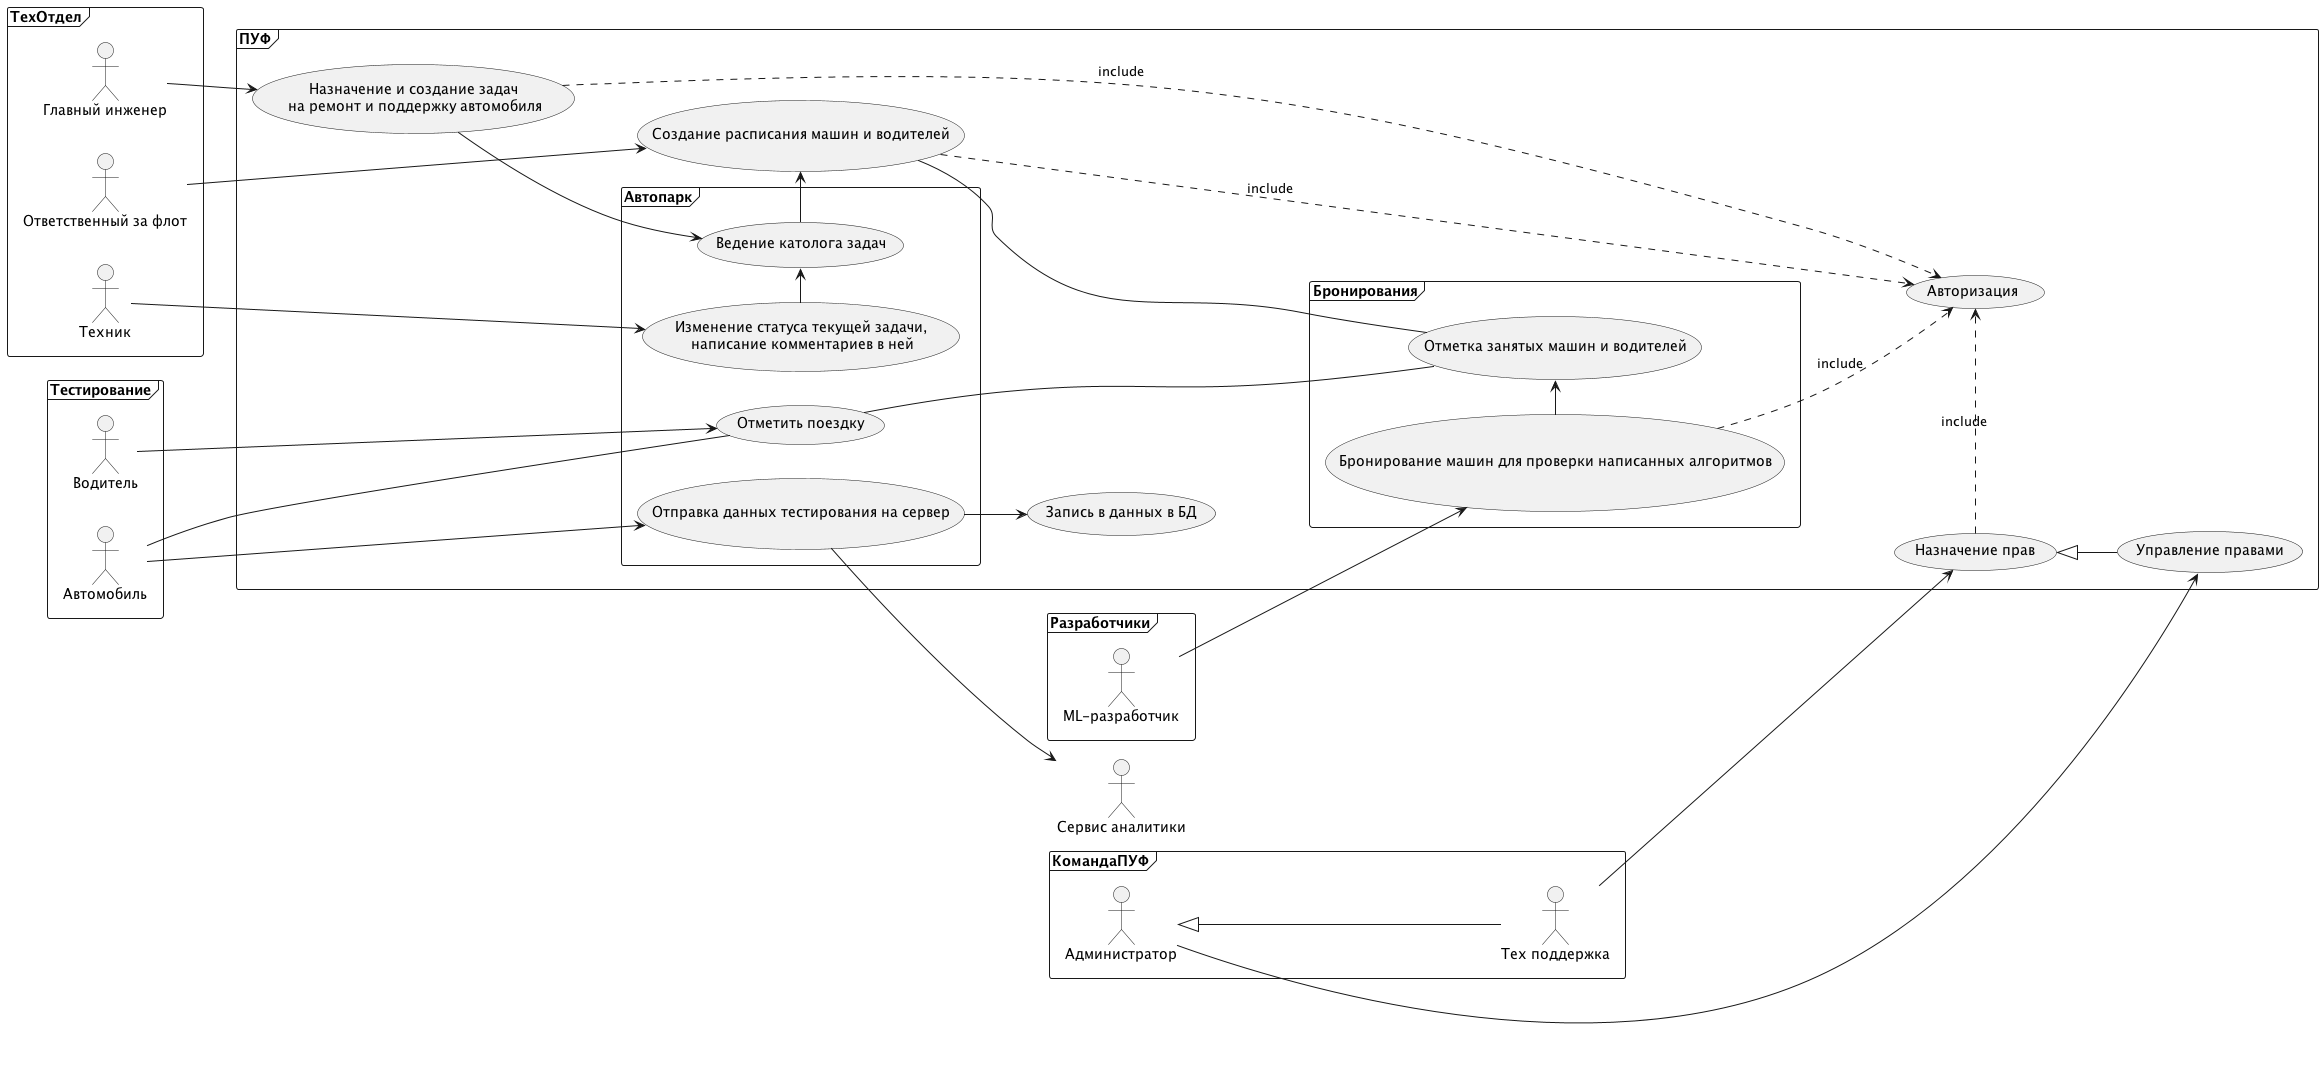

The diagram above was rendered by PlantUML. Its source (embedded in the PNG):
@startuml
left to right direction

frame КомандаПУФ {

    :Тех поддержка: as Support
    :Администратор: as Admin
    Admin <|-- Support
}

frame Тестирование {
    :Водитель:
    :Автомобиль: as Auto
}

frame ТехОтдел {
    :Ответственный за флот: as FleetManager
    :Главный инженер: as Engineer
    :Техник: as Technician
}

frame Разработчики {
    :ML-разработчик:
}

:Сервис аналитики: as AnalyticsService

frame ПУФ {
    (Управление правами) as (RM)
    (Назначение прав) as (R)
    (Авторизация) as (Auth)

    (R) .> (Auth) : include
    (ServiceManagement) .> (Auth) : include
    (CarManagement) .> (Auth) : include

    Admin -down-> (RM)
    Support -down-> (R)
    (R) <|-- (RM)

    frame Бронирования {
        (Бронирование машин для проверки написанных алгоритмов) as (Reservation)
        (Отметка занятых машин и водителей) as (Calendaring)

        :ML-разработчик: --> (Reservation)
        (Reservation) -> (Calendaring)

        (Reservation) ..> (Auth) : include
    }

    frame Автопарк {
        (Создание расписания машин и водителей) as (CarManagement)
        (Отметить поездку) as (StartRiding)
        (Назначение и создание задач\n на ремонт и поддержку автомобиля) as (ServiceManagement)
        (Изменение статуса текущей задачи,\n написание комментариев в ней) as (ServiceWork)
        (Ведение католога задач) as (Tasks)
        (Отправка данных тестирования на сервер) as (SendingData)

        :Engineer: --> (ServiceManagement)
        (ServiceManagement) --> (Tasks)
        :Technician: --> (ServiceWork)
        (ServiceWork) -> (Tasks)
        (Tasks) -> (CarManagement)

        :FleetManager: --> (CarManagement)
        :Водитель: --> (StartRiding)
        :Auto: --> (SendingData)
        :Auto: --- (StartRiding)
        (StartRiding) --- (Calendaring)
        (CarManagement) --- (Calendaring)

        (SendingData) -down-> :AnalyticsService:
    }

    (SendingData) --> (Запись в данных в БД)
}

@enduml